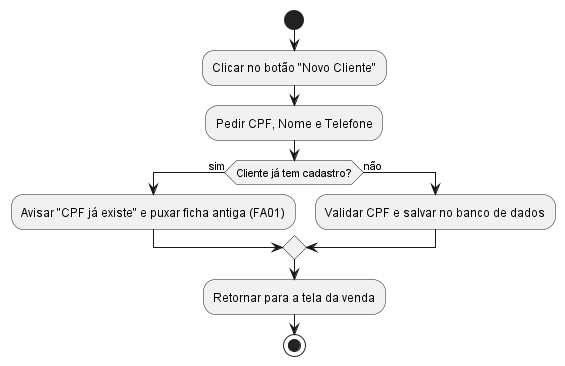

The diagram above was rendered by PlantUML. Its source (embedded in the PNG):
@startuml uc04_cadastrar_cliente
start
:Clicar no botão "Novo Cliente";
:Pedir CPF, Nome e Telefone;
if (Cliente já tem cadastro?) then (sim)
  :Avisar "CPF já existe" e puxar ficha antiga (FA01);
else (não)
  :Validar CPF e salvar no banco de dados;
endif
:Retornar para a tela da venda;
stop
@enduml